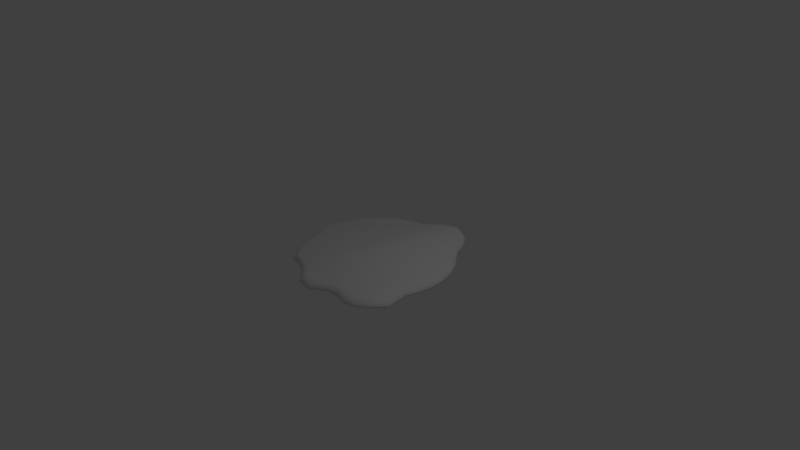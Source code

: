# Source: Spill1.blend  (saved by Blender 2.79.0; exported with 4.5.12 LTS)
import bpy
from mathutils import Matrix  # noqa: F401  (used for matrix-valued properties, if any)

bpy.ops.wm.read_factory_settings(use_empty=True)
scene = bpy.context.scene
scene.name = 'Scene'

# ---- collections
col_collection_1 = bpy.data.collections.new('Collection 1'); scene.collection.children.link(col_collection_1)

# ---- world
world_world = bpy.data.worlds.new('World'); scene.world = world_world
world_world.color = (0.05088, 0.05088, 0.05088)
world_world.use_sun_shadow = False
world_world.sun_shadow_jitter_overblur = 0.0
world_world.cycles.sampling_method = 'MANUAL'

# ---- cameras
cam_camera = bpy.data.cameras.new('Camera')
cam_camera.clip_end = 100.0
cam_camera.lens = 35.0
cam_camera.sensor_width = 32.0
cam_camera.sensor_height = 18.0
cam_camera.ortho_scale = 7.314
cam_camera.dof.focus_distance = 0.0
cam_camera.dof.aperture_fstop = 128.0

# ---- lights
light_lamp = bpy.data.lights.new('Lamp', 'POINT')
light_lamp.transmission_factor = 0.0
light_lamp.cutoff_distance = 30.0
light_lamp.energy = 100.0
light_lamp.shadow_buffer_clip_start = 1.001
light_lamp.shadow_soft_size = 0.1
light_lamp.shadow_maximum_resolution = 0.006
light_lamp.use_absolute_resolution = True

# ---- meshes
me_circle = bpy.data.meshes.new('Circle')
me_circle.from_pydata([(-0.1026, 1.119, 0.0), (-0.218, 1.025, 0.0), (-0.438, 0.9529, 0.0), (-0.6402, 0.8315, 0.0), (-0.7732, 0.7071, 0.0), (-0.9403, 0.5556, 0.0), (-0.9667, 0.3827, 0.0), (-1.065, 0.1951, 0.0), (-1.084, 7.55e-08, 0.0), (-0.9808, -0.1951, 0.0), (-0.9239, -0.3827, 0.0), (-0.8315, -0.652, 0.0), (-0.7071, -0.8036, 0.0), (-0.5556, -0.8315, 0.0), (-0.3827, -0.9239, 0.0), (-0.1951, -1.093, 0.0), (3.258e-07, -1.112, 0.0), (0.1951, -0.9808, 0.0), (0.5294, -1.018, 0.0), (0.6945, -0.9739, 0.0), (0.846, -0.8496, 0.0), (0.9704, -0.698, 0.0), (0.9239, -0.3827, 0.0), (0.9808, -0.1951, 0.0), (1.0, 9.656e-07, 0.0), (0.9808, 0.1951, 0.0), (0.9239, 0.3827, 0.0), (0.8315, 0.5556, 0.0), (0.7071, 0.7071, 0.0), (0.6081, 0.8315, 0.0), (0.435, 1.168, 0.0), (0.1951, 1.315, 0.0), (0.5417, 0.9997, 0.0), (0.315, 1.247, 0.0), (0.006426, 1.227, 0.0), (-0.328, 0.9966, 0.0), (-0.5537, 0.8922, 0.0), (0.3662, -0.975, 0.0), (-0.218, 1.025, 0.01955), (-0.1026, 1.119, 0.01955), (-0.328, 0.9966, 0.01955), (-0.5537, 0.8922, 0.01955), (-0.438, 0.9529, 0.01955), (-0.7732, 0.7071, 0.01955), (-0.6402, 0.8315, 0.01955), (-0.9403, 0.5556, 0.01955), (-0.9667, 0.3827, 0.01955), (-1.065, 0.1951, 0.01955), (-1.084, 7.55e-08, 0.01955), (-0.9808, -0.1951, 0.01955), (-0.9239, -0.3827, 0.01955), (-0.8315, -0.652, 0.01955), (-0.7071, -0.8036, 0.01955), (-0.5556, -0.8315, 0.01955), (-0.3827, -0.9239, 0.01955), (-0.1951, -1.093, 0.01955), (3.258e-07, -1.112, 0.01955), (0.1951, -0.9808, 0.01955), (0.3662, -0.975, 0.01955), (0.6945, -0.9739, 0.01955), (0.5294, -1.018, 0.01955), (0.846, -0.8496, 0.01955), (0.9704, -0.698, 0.01955), (0.9239, -0.3827, 0.01955), (0.9808, -0.1951, 0.01955), (1.0, 9.656e-07, 0.01955), (0.9808, 0.1951, 0.01955), (0.9239, 0.3827, 0.01955), (0.8315, 0.5556, 0.01955), (0.7071, 0.7071, 0.01955), (0.6081, 0.8315, 0.01955), (0.5417, 0.9997, 0.01955), (0.315, 1.247, 0.01955), (0.435, 1.168, 0.01955), (0.006426, 1.227, 0.01955), (0.1951, 1.315, 0.01955), (-0.2143, 1.01, 0.04879), (-0.1008, 1.103, 0.04879), (-0.3225, 0.9822, 0.04879), (-0.5445, 0.8795, 0.04879), (-0.4307, 0.9392, 0.04879), (-0.7604, 0.6974, 0.04879), (-0.6296, 0.8197, 0.04879), (-0.9249, 0.5483, 0.04879), (-0.9508, 0.3783, 0.04879), (-1.047, 0.1937, 0.04879), (-1.066, 0.001807, 0.04879), (-0.9647, -0.1901, 0.04879), (-0.9087, -0.3746, 0.04879), (-0.8178, -0.6396, 0.04879), (-0.6954, -0.7887, 0.04879), (-0.5464, -0.8161, 0.04879), (-0.3763, -0.907, 0.04879), (-0.1918, -1.073, 0.04879), (0.0001565, -1.092, 0.04879), (0.1921, -0.963, 0.04879), (0.3604, -0.9573, 0.04879), (0.6834, -0.9563, 0.04879), (0.521, -0.9994, 0.04879), (0.8324, -0.8339, 0.04879), (0.9548, -0.6849, 0.04879), (0.909, -0.3746, 0.04879), (0.965, -0.1901, 0.04879), (0.9839, 0.001808, 0.04879), (0.965, 0.1937, 0.04879), (0.909, 0.3783, 0.04879), (0.8181, 0.5483, 0.04879), (0.6958, 0.6974, 0.04879), (0.5983, 0.8197, 0.04879), (0.5331, 0.9852, 0.04879), (0.3101, 1.228, 0.04879), (0.4281, 1.151, 0.04879), (0.006478, 1.208, 0.04879), (0.1921, 1.295, 0.04879), (-0.2096, 0.9915, 0.06814), (-0.09845, 1.082, 0.06814), (-0.3156, 0.9641, 0.06814), (-0.533, 0.8635, 0.06814), (-0.4215, 0.922, 0.06814), (-0.7443, 0.6852, 0.06814), (-0.6162, 0.805, 0.06814), (-0.9054, 0.5392, 0.06814), (-0.9308, 0.3727, 0.06814), (-1.025, 0.192, 0.06814), (-1.044, 0.004086, 0.06814), (-0.9443, -0.1838, 0.06814), (-0.8895, -0.3645, 0.06814), (-0.8005, -0.6239, 0.06814), (-0.6807, -0.7699, 0.06814), (-0.5348, -0.7968, 0.06814), (-0.3682, -0.8858, 0.06814), (-0.1876, -1.049, 0.06814), (0.0003535, -1.067, 0.06814), (0.1883, -0.9406, 0.06814), (0.353, -0.935, 0.06814), (0.6693, -0.934, 0.06814), (0.5103, -0.9762, 0.06814), (0.8153, -0.8142, 0.06814), (0.935, -0.6683, 0.06814), (0.8902, -0.3645, 0.06814), (0.945, -0.1838, 0.06814), (0.9636, 0.004087, 0.06814), (0.945, 0.192, 0.06814), (0.8902, 0.3727, 0.06814), (0.8012, 0.5392, 0.06814), (0.6814, 0.6852, 0.06814), (0.586, 0.805, 0.06814), (0.5222, 0.967, 0.06814), (0.3038, 1.205, 0.06814), (0.4193, 1.129, 0.06814), (0.006543, 1.185, 0.06814), (0.1883, 1.27, 0.06814), (-0.204, 0.969, 0.08746), (-0.0957, 1.057, 0.08746), (-0.3073, 0.9423, 0.08746), (-0.5191, 0.8443, 0.08746), (-0.4105, 0.9013, 0.08746), (-0.7251, 0.6705, 0.08746), (-0.6003, 0.7873, 0.08746), (-0.882, 0.5283, 0.08746), (-0.9068, 0.366, 0.08746), (-0.999, 0.1899, 0.08746), (-1.017, 0.006813, 0.08746), (-0.92, -0.1763, 0.08746), (-0.8666, -0.3524, 0.08746), (-0.7799, -0.6052, 0.08746), (-0.6631, -0.7474, 0.08746), (-0.5209, -0.7736, 0.08746), (-0.3586, -0.8604, 0.08746), (-0.1825, -1.019, 0.08746), (0.0005893, -1.037, 0.08746), (0.1837, -0.9138, 0.08746), (0.3443, -0.9083, 0.08746), (0.6525, -0.9073, 0.08746), (0.4975, -0.9485, 0.08746), (0.7947, -0.7906, 0.08746), (0.9114, -0.6484, 0.08746), (0.8678, -0.3524, 0.08746), (0.9212, -0.1763, 0.08746), (0.9392, 0.006814, 0.08746), (0.9212, 0.1899, 0.08746), (0.8678, 0.366, 0.08746), (0.781, 0.5283, 0.08746), (0.6643, 0.6705, 0.08746), (0.5713, 0.7873, 0.08746), (0.5091, 0.9452, 0.08746), (0.2963, 1.177, 0.08746), (0.4089, 1.103, 0.08746), (0.006621, 1.158, 0.08746), (0.1837, 1.241, 0.08746)], [], [(1, 0, 34, 31, 33, 30, 32, 29, 28, 27, 26, 25, 24, 23, 22, 21, 20, 19, 18, 37, 17, 16, 15, 14, 13, 12, 11, 10, 9, 8, 7, 6, 5, 4, 3, 36, 2, 35), (64, 65, 103, 102), (34, 0, 39, 74), (21, 22, 63, 62), (8, 9, 49, 48), (35, 2, 42, 40), (22, 23, 64, 63), (9, 10, 50, 49), (36, 3, 44, 41), (23, 24, 65, 64), (10, 11, 51, 50), (37, 18, 60, 58), (24, 25, 66, 65), (11, 12, 52, 51), (25, 26, 67, 66), (12, 13, 53, 52), (26, 27, 68, 67), (13, 14, 54, 53), (0, 1, 38, 39), (27, 28, 69, 68), (14, 15, 55, 54), (1, 35, 40, 38), (28, 29, 70, 69), (15, 16, 56, 55), (2, 36, 41, 42), (29, 32, 71, 70), (16, 17, 57, 56), (3, 4, 43, 44), (30, 33, 72, 73), (17, 37, 58, 57), (4, 5, 45, 43), (31, 34, 74, 75), (18, 19, 59, 60), (5, 6, 46, 45), (32, 30, 73, 71), (19, 20, 61, 59), (6, 7, 47, 46), (33, 31, 75, 72), (20, 21, 62, 61), (7, 8, 48, 47), (92, 93, 131, 130), (50, 51, 89, 88), (58, 60, 98, 96), (65, 66, 104, 103), (51, 52, 90, 89), (66, 67, 105, 104), (52, 53, 91, 90), (67, 68, 106, 105), (53, 54, 92, 91), (39, 38, 76, 77), (68, 69, 107, 106), (54, 55, 93, 92), (38, 40, 78, 76), (69, 70, 108, 107), (55, 56, 94, 93), (42, 41, 79, 80), (70, 71, 109, 108), (56, 57, 95, 94), (44, 43, 81, 82), (73, 72, 110, 111), (57, 58, 96, 95), (43, 45, 83, 81), (75, 74, 112, 113), (60, 59, 97, 98), (45, 46, 84, 83), (71, 73, 111, 109), (59, 61, 99, 97), (46, 47, 85, 84), (72, 75, 113, 110), (61, 62, 100, 99), (47, 48, 86, 85), (74, 39, 77, 112), (62, 63, 101, 100), (48, 49, 87, 86), (40, 42, 80, 78), (63, 64, 102, 101), (49, 50, 88, 87), (41, 44, 82, 79), (121, 122, 160, 159), (76, 78, 116, 114), (107, 108, 146, 145), (93, 94, 132, 131), (80, 79, 117, 118), (108, 109, 147, 146), (94, 95, 133, 132), (82, 81, 119, 120), (111, 110, 148, 149), (95, 96, 134, 133), (81, 83, 121, 119), (113, 112, 150, 151), (98, 97, 135, 136), (83, 84, 122, 121), (109, 111, 149, 147), (97, 99, 137, 135), (84, 85, 123, 122), (110, 113, 151, 148), (99, 100, 138, 137), (85, 86, 124, 123), (112, 77, 115, 150), (100, 101, 139, 138), (86, 87, 125, 124), (78, 80, 118, 116), (101, 102, 140, 139), (87, 88, 126, 125), (79, 82, 120, 117), (102, 103, 141, 140), (88, 89, 127, 126), (96, 98, 136, 134), (103, 104, 142, 141), (89, 90, 128, 127), (104, 105, 143, 142), (90, 91, 129, 128), (105, 106, 144, 143), (91, 92, 130, 129), (77, 76, 114, 115), (106, 107, 145, 144), (152, 154, 156, 155, 158, 157, 159, 160, 161, 162, 163, 164, 165, 166, 167, 168, 169, 170, 171, 172, 174, 173, 175, 176, 177, 178, 179, 180, 181, 182, 183, 184, 185, 187, 186, 189, 188, 153), (147, 149, 187, 185), (135, 137, 175, 173), (122, 123, 161, 160), (148, 151, 189, 186), (137, 138, 176, 175), (123, 124, 162, 161), (150, 115, 153, 188), (138, 139, 177, 176), (124, 125, 163, 162), (116, 118, 156, 154), (139, 140, 178, 177), (125, 126, 164, 163), (117, 120, 158, 155), (140, 141, 179, 178), (126, 127, 165, 164), (134, 136, 174, 172), (141, 142, 180, 179), (127, 128, 166, 165), (142, 143, 181, 180), (128, 129, 167, 166), (143, 144, 182, 181), (129, 130, 168, 167), (115, 114, 152, 153), (144, 145, 183, 182), (130, 131, 169, 168), (114, 116, 154, 152), (145, 146, 184, 183), (131, 132, 170, 169), (118, 117, 155, 156), (146, 147, 185, 184), (132, 133, 171, 170), (120, 119, 157, 158), (149, 148, 186, 187), (133, 134, 172, 171), (119, 121, 159, 157), (151, 150, 188, 189), (136, 135, 173, 174)])
me_circle.polygons.foreach_set('use_smooth', [True] * 154)
_uv = me_circle.uv_layers.new(name='UVMap')
_uv.uv.foreach_set('vector', [0.1645, 0.5873, 0.1278, 0.5932, 0.09081, 0.6029, 0.03921, 0.5972, 0.02222, 0.565, 0.006625, 0.5303, 0.005268, 0.4767, 0.01256, 0.4288, 0.007254, 0.3864, 0.0, 0.3343, 0.002306, 0.2816, 0.01408, 0.2305, 0.03488, 0.1828, 0.0639, 0.1404, 0.1, 0.1049, 0.1303, 0.02568, 0.1763, 0.007831, 0.2246, 0.0, 0.2655, 0.01263, 0.2949, 0.04501, 0.3323, 0.06724, 0.3908, 0.06378, 0.43, 0.0951, 0.4486, 0.16, 0.4738, 0.2052, 0.5026, 0.2325, 0.5099, 0.2846, 0.4952, 0.3595, 0.4835, 0.4107, 0.4807, 0.47, 0.4516, 0.5124, 0.4067, 0.5422, 0.379, 0.5784, 0.3239, 0.5904, 0.2795, 0.6008, 0.2533, 0.6029, 0.2208, 0.601, 0.1917, 0.5959, 0.5963, 1.0, 0.59, 0.9568, 0.5977, 0.9541, 0.6039, 0.9966, 0.5171, 0.9383, 0.5175, 0.8977, 0.5222, 0.8976, 0.5218, 0.9382, 0.6044, 0.6357, 0.6044, 0.5553, 0.6092, 0.5556, 0.6092, 0.6361, 0.5509, 0.9562, 0.5499, 0.8975, 0.5547, 0.8975, 0.5557, 0.9563, 0.5144, 0.8292, 0.5122, 0.7984, 0.5169, 0.7982, 0.5191, 0.8291, 3.712e-09, 0.6941, 9.279e-09, 0.646, 0.004869, 0.646, 0.004869, 0.6941, 0.5499, 0.8975, 0.5474, 0.8478, 0.5521, 0.8478, 0.5547, 0.8975, 0.5105, 0.7635, 0.5099, 0.7351, 0.5146, 0.735, 0.5153, 0.7634, 9.279e-09, 0.646, 0.0, 0.6029, 0.004869, 0.6029, 0.004869, 0.646, 0.5474, 0.8478, 0.5441, 0.7747, 0.5489, 0.7747, 0.5521, 0.8478, 0.01215, 0.6393, 0.01215, 0.6036, 0.01689, 0.6029, 0.01689, 0.6385, 0.5852, 0.9569, 0.5805, 0.9086, 0.5853, 0.9085, 0.59, 0.9568, 0.5441, 0.7747, 0.545, 0.722, 0.5498, 0.7221, 0.5489, 0.7747, 0.5805, 0.9086, 0.5775, 0.8571, 0.5823, 0.857, 0.5853, 0.9085, 0.545, 0.722, 0.5499, 0.6919, 0.5547, 0.6919, 0.5498, 0.7221, 0.5775, 0.8571, 0.5763, 0.8044, 0.5811, 0.8043, 0.5823, 0.857, 0.5499, 0.6919, 0.5541, 0.6444, 0.5589, 0.6444, 0.5547, 0.6919, 0.5175, 0.8977, 0.5171, 0.8577, 0.5219, 0.8576, 0.5222, 0.8976, 0.5763, 0.8044, 0.5771, 0.7526, 0.5818, 0.7525, 0.5811, 0.8043, 0.5541, 0.6444, 0.5569, 0.5779, 0.5617, 0.5779, 0.5589, 0.6444, 0.5171, 0.8577, 0.5144, 0.8292, 0.5191, 0.8291, 0.5219, 0.8576, 0.5771, 0.7526, 0.5775, 0.7104, 0.5823, 0.7103, 0.5818, 0.7525, 0.5569, 0.5779, 0.5637, 0.5427, 0.5685, 0.5427, 0.5617, 0.5779, 0.5122, 0.7984, 0.5105, 0.7635, 0.5153, 0.7634, 0.5169, 0.7982, 0.5775, 0.7104, 0.5755, 0.6622, 0.5802, 0.6621, 0.5823, 0.7103, 0.6405, 0.5427, 0.6405, 0.6037, 0.6357, 0.6037, 0.6357, 0.5427, 0.5099, 0.7351, 0.5101, 0.6866, 0.5149, 0.6865, 0.5146, 0.735, 0.575, 0.6087, 0.5776, 0.5745, 0.5824, 0.5744, 0.5798, 0.6086, 0.6405, 0.6037, 0.6405, 0.635, 0.6357, 0.635, 0.6357, 0.6037, 0.5101, 0.6866, 0.5102, 0.6264, 0.515, 0.6263, 0.5149, 0.6865, 0.5203, 0.9933, 0.5171, 0.9383, 0.5218, 0.9382, 0.525, 0.9932, 0.6454, 0.5427, 0.6454, 0.5806, 0.6405, 0.5806, 0.6405, 0.5427, 0.02959, 0.6038, 0.02959, 0.6376, 0.02487, 0.6367, 0.02487, 0.6029, 0.5755, 0.6622, 0.575, 0.6087, 0.5798, 0.6086, 0.5802, 0.6621, 0.6454, 0.5806, 0.6454, 0.6326, 0.6405, 0.6326, 0.6405, 0.5806, 0.5162, 0.5936, 0.5203, 0.5428, 0.525, 0.5427, 0.521, 0.5935, 0.5776, 0.5745, 0.5805, 0.5428, 0.5853, 0.5427, 0.5824, 0.5744, 0.6454, 0.6326, 0.6454, 0.6853, 0.6405, 0.6853, 0.6405, 0.6326, 0.5565, 0.9955, 0.5509, 0.9562, 0.5557, 0.9563, 0.5613, 0.9955, 0.5667, 0.6471, 0.5695, 0.5817, 0.575, 0.5864, 0.5723, 0.6505, 0.5521, 0.8478, 0.5489, 0.7747, 0.5569, 0.7753, 0.5601, 0.8472, 0.01689, 0.6385, 0.01689, 0.6029, 0.02487, 0.607, 0.02487, 0.6421, 0.59, 0.9568, 0.5853, 0.9085, 0.5931, 0.9066, 0.5977, 0.9541, 0.5489, 0.7747, 0.5498, 0.7221, 0.5577, 0.7235, 0.5569, 0.7753, 0.5853, 0.9085, 0.5823, 0.857, 0.5901, 0.856, 0.5931, 0.9066, 0.5132, 0.2119, 0.5425, 0.187, 0.5467, 0.1923, 0.5178, 0.2168, 0.5823, 0.857, 0.5811, 0.8043, 0.589, 0.8041, 0.5901, 0.856, 0.5547, 0.6919, 0.5589, 0.6444, 0.5667, 0.6471, 0.5626, 0.6939, 0.5222, 0.8976, 0.5219, 0.8576, 0.5297, 0.8559, 0.5301, 0.8953, 0.5811, 0.8043, 0.5818, 0.7525, 0.5897, 0.7531, 0.589, 0.8041, 0.5589, 0.6444, 0.5617, 0.5779, 0.5695, 0.5817, 0.5667, 0.6471, 0.5219, 0.8576, 0.5191, 0.8291, 0.527, 0.8279, 0.5297, 0.8559, 0.5818, 0.7525, 0.5823, 0.7103, 0.5902, 0.7116, 0.5897, 0.7531, 0.588, 0.08669, 0.6278, 0.05814, 0.6306, 0.06554, 0.5914, 0.09363, 0.5169, 0.7982, 0.5153, 0.7634, 0.5232, 0.7633, 0.5249, 0.7975, 0.5823, 0.7103, 0.5802, 0.6621, 0.5881, 0.6642, 0.5902, 0.7116, 0.6357, 0.5427, 0.6357, 0.6037, 0.6284, 0.6068, 0.6284, 0.5468, 0.5146, 0.735, 0.5149, 0.6865, 0.5228, 0.6876, 0.5226, 0.7353, 0.5798, 0.6086, 0.5824, 0.5744, 0.5902, 0.5779, 0.5877, 0.6116, 0.6862, 0.0613, 0.7238, 0.04103, 0.7251, 0.04871, 0.688, 0.06865, 0.5149, 0.6865, 0.515, 0.6263, 0.5229, 0.6283, 0.5228, 0.6876, 0.525, 0.9932, 0.5218, 0.9382, 0.5297, 0.9352, 0.5328, 0.9893, 0.7538, 0.01151, 0.7949, 0.0, 0.795, 0.00835, 0.7546, 0.01968, 0.515, 0.6263, 0.521, 0.5935, 0.5288, 0.5961, 0.5229, 0.6283, 0.5802, 0.6621, 0.5798, 0.6086, 0.5877, 0.6116, 0.5881, 0.6642, 0.7949, 0.0, 0.843, 0.007139, 0.8423, 0.01537, 0.795, 0.00835, 0.521, 0.5935, 0.525, 0.5427, 0.5328, 0.5461, 0.5288, 0.5961, 0.5824, 0.5744, 0.5853, 0.5427, 0.5931, 0.5467, 0.5902, 0.5779, 0.843, 0.007139, 0.8886, 0.02341, 0.8871, 0.03138, 0.8423, 0.01537, 0.5613, 0.9955, 0.5557, 0.9563, 0.5636, 0.9539, 0.569, 0.9925, 0.5218, 0.9382, 0.5222, 0.8976, 0.5301, 0.8953, 0.5297, 0.9352, 0.6092, 0.6361, 0.6092, 0.5556, 0.617, 0.5524, 0.617, 0.6315, 0.5557, 0.9563, 0.5547, 0.8975, 0.5626, 0.8961, 0.5636, 0.9539, 0.5191, 0.8291, 0.5169, 0.7982, 0.5249, 0.7975, 0.527, 0.8279, 0.004869, 0.6941, 0.004869, 0.646, 0.01215, 0.6477, 0.01215, 0.6951, 0.5547, 0.8975, 0.5521, 0.8478, 0.5601, 0.8472, 0.5626, 0.8961, 0.5153, 0.7634, 0.5146, 0.735, 0.5226, 0.7353, 0.5232, 0.7633, 0.5287, 0.631, 0.5345, 0.5995, 0.5403, 0.6036, 0.5347, 0.6343, 0.5297, 0.8559, 0.527, 0.8279, 0.5327, 0.8264, 0.5354, 0.8539, 0.5897, 0.7531, 0.5902, 0.7116, 0.5958, 0.7133, 0.5954, 0.754, 0.5914, 0.09363, 0.6306, 0.06554, 0.6339, 0.07294, 0.5956, 0.1004, 0.5249, 0.7975, 0.5232, 0.7633, 0.529, 0.7632, 0.5306, 0.7967, 0.5902, 0.7116, 0.5881, 0.6642, 0.5938, 0.6669, 0.5958, 0.7133, 0.6306, 0.06554, 0.688, 0.06865, 0.6901, 0.07599, 0.6339, 0.07294, 0.5226, 0.7353, 0.5228, 0.6876, 0.5286, 0.6891, 0.5283, 0.7358, 0.5877, 0.6116, 0.5902, 0.5779, 0.5959, 0.5824, 0.5934, 0.6154, 0.688, 0.06865, 0.7251, 0.04871, 0.7264, 0.05646, 0.6901, 0.07599, 0.5228, 0.6876, 0.5229, 0.6283, 0.5287, 0.631, 0.5286, 0.6891, 0.5328, 0.9893, 0.5297, 0.9352, 0.5353, 0.9315, 0.5384, 0.9845, 0.7546, 0.01968, 0.795, 0.00835, 0.7949, 0.01694, 0.7553, 0.02803, 0.5229, 0.6283, 0.5288, 0.5961, 0.5345, 0.5995, 0.5287, 0.631, 0.5881, 0.6642, 0.5877, 0.6116, 0.5934, 0.6154, 0.5938, 0.6669, 0.795, 0.00835, 0.8423, 0.01537, 0.8412, 0.02382, 0.7949, 0.01694, 0.5288, 0.5961, 0.5328, 0.5461, 0.5384, 0.5505, 0.5345, 0.5995, 0.5902, 0.5779, 0.5931, 0.5467, 0.5987, 0.5519, 0.5959, 0.5824, 0.8423, 0.01537, 0.8871, 0.03138, 0.8851, 0.03949, 0.8412, 0.02382, 0.569, 0.9925, 0.5636, 0.9539, 0.5692, 0.9509, 0.5746, 0.9887, 0.5297, 0.9352, 0.5301, 0.8953, 0.5357, 0.8924, 0.5353, 0.9315, 0.617, 0.6315, 0.617, 0.5524, 0.6226, 0.548, 0.6226, 0.6255, 0.5636, 0.9539, 0.5626, 0.8961, 0.5682, 0.8943, 0.5692, 0.9509, 0.527, 0.8279, 0.5249, 0.7975, 0.5306, 0.7967, 0.5327, 0.8264, 0.9156, 0.1024, 0.9505, 0.1342, 0.9472, 0.1402, 0.913, 0.1091, 0.5626, 0.8961, 0.5601, 0.8472, 0.5658, 0.8464, 0.5682, 0.8943, 0.5232, 0.7633, 0.5226, 0.7353, 0.5283, 0.7358, 0.529, 0.7632, 0.9505, 0.1342, 0.9783, 0.1723, 0.9744, 0.1774, 0.9472, 0.1402, 0.5601, 0.8472, 0.5569, 0.7753, 0.5627, 0.776, 0.5658, 0.8464, 0.7251, 0.04871, 0.7546, 0.01968, 0.7553, 0.02803, 0.7264, 0.05646, 0.5977, 0.9541, 0.5931, 0.9066, 0.5987, 0.9043, 0.6032, 0.9508, 0.5099, 0.2636, 0.5178, 0.2168, 0.5235, 0.2211, 0.5157, 0.2669, 0.5931, 0.9066, 0.5901, 0.856, 0.5958, 0.8547, 0.5987, 0.9043, 0.5178, 0.2168, 0.5467, 0.1923, 0.5517, 0.1971, 0.5235, 0.2211, 0.5901, 0.856, 0.589, 0.8041, 0.5947, 0.8039, 0.5958, 0.8547, 0.5467, 0.1923, 0.5722, 0.1518, 0.5767, 0.1574, 0.5517, 0.1971, 0.5301, 0.8953, 0.5297, 0.8559, 0.5354, 0.8539, 0.5357, 0.8924, 0.589, 0.8041, 0.5897, 0.7531, 0.5954, 0.754, 0.5947, 0.8039, 0.8417, 0.5293, 0.8161, 0.5367, 0.7887, 0.541, 0.7582, 0.5427, 0.7336, 0.5409, 0.6922, 0.532, 0.6408, 0.5218, 0.6154, 0.4907, 0.5737, 0.4652, 0.5471, 0.429, 0.5454, 0.3782, 0.5352, 0.3345, 0.5227, 0.2703, 0.5303, 0.2257, 0.5578, 0.2024, 0.5821, 0.1637, 0.6005, 0.1082, 0.6379, 0.08137, 0.6927, 0.08434, 0.728, 0.06531, 0.7562, 0.03761, 0.7947, 0.0268, 0.8399, 0.0335, 0.8827, 0.04877, 0.9098, 0.1166, 0.9432, 0.1469, 0.9697, 0.1832, 0.9884, 0.224, 0.9987, 0.2678, 1.0, 0.3128, 0.9924, 0.3574, 0.9867, 0.3937, 0.9928, 0.4347, 0.9907, 0.4806, 0.9755, 0.5103, 0.9591, 0.5378, 0.9106, 0.5427, 0.8761, 0.5344, 0.5938, 0.6669, 0.5934, 0.6154, 0.5992, 0.62, 0.5997, 0.6702, 0.7949, 0.01694, 0.8412, 0.02382, 0.8399, 0.0335, 0.7947, 0.0268, 0.5345, 0.5995, 0.5384, 0.5505, 0.5441, 0.5559, 0.5403, 0.6036, 0.5959, 0.5824, 0.5987, 0.5519, 0.6044, 0.5581, 0.6017, 0.5879, 0.8412, 0.02382, 0.8851, 0.03949, 0.8827, 0.04877, 0.8399, 0.0335, 0.568, 0.4669, 0.5408, 0.4296, 0.5471, 0.429, 0.5737, 0.4652, 0.5353, 0.9315, 0.5357, 0.8924, 0.5415, 0.889, 0.5411, 0.9271, 0.6226, 0.6255, 0.6226, 0.548, 0.6284, 0.5427, 0.6284, 0.6182, 0.5692, 0.9509, 0.5682, 0.8943, 0.5741, 0.8921, 0.575, 0.9472, 0.5327, 0.8264, 0.5306, 0.7967, 0.5365, 0.7957, 0.5386, 0.8247, 0.913, 0.1091, 0.9472, 0.1402, 0.9432, 0.1469, 0.9098, 0.1166, 0.5682, 0.8943, 0.5658, 0.8464, 0.5717, 0.8454, 0.5741, 0.8921, 0.529, 0.7632, 0.5283, 0.7358, 0.5343, 0.7364, 0.5349, 0.7631, 0.9472, 0.1402, 0.9744, 0.1774, 0.9697, 0.1832, 0.9432, 0.1469, 0.5658, 0.8464, 0.5627, 0.776, 0.5686, 0.7768, 0.5717, 0.8454, 0.7264, 0.05646, 0.7553, 0.02803, 0.7562, 0.03761, 0.728, 0.06531, 0.9744, 0.1774, 0.9937, 0.2193, 0.9884, 0.224, 0.9697, 0.1832, 0.5157, 0.2669, 0.5235, 0.2211, 0.5303, 0.2257, 0.5227, 0.2703, 0.5987, 0.9043, 0.5958, 0.8547, 0.6016, 0.8532, 0.6044, 0.9015, 0.5235, 0.2211, 0.5517, 0.1971, 0.5578, 0.2024, 0.5303, 0.2257, 0.5958, 0.8547, 0.5947, 0.8039, 0.6005, 0.8037, 0.6016, 0.8532, 0.5517, 0.1971, 0.5767, 0.1574, 0.5821, 0.1637, 0.5578, 0.2024, 0.5357, 0.8924, 0.5354, 0.8539, 0.5412, 0.8515, 0.5415, 0.889, 0.5947, 0.8039, 0.5954, 0.754, 0.6012, 0.755, 0.6005, 0.8037, 0.5767, 0.1574, 0.5956, 0.1004, 0.6005, 0.1082, 0.5821, 0.1637, 0.5354, 0.8539, 0.5327, 0.8264, 0.5386, 0.8247, 0.5412, 0.8515, 0.5954, 0.754, 0.5958, 0.7133, 0.6016, 0.7154, 0.6012, 0.755, 0.5956, 0.1004, 0.6339, 0.07294, 0.6379, 0.08137, 0.6005, 0.1082, 0.5306, 0.7967, 0.529, 0.7632, 0.5349, 0.7631, 0.5365, 0.7957, 0.5958, 0.7133, 0.5938, 0.6669, 0.5997, 0.6702, 0.6016, 0.7154, 0.6339, 0.07294, 0.6901, 0.07599, 0.6927, 0.08434, 0.6379, 0.08137, 0.5283, 0.7358, 0.5286, 0.6891, 0.5346, 0.6909, 0.5343, 0.7364, 0.5934, 0.6154, 0.5959, 0.5824, 0.6017, 0.5879, 0.5992, 0.62, 0.6901, 0.07599, 0.7264, 0.05646, 0.728, 0.06531, 0.6927, 0.08434, 0.5286, 0.6891, 0.5287, 0.631, 0.5347, 0.6343, 0.5346, 0.6909, 0.5384, 0.9845, 0.5353, 0.9315, 0.5411, 0.9271, 0.5441, 0.9788, 0.7553, 0.02803, 0.7949, 0.01694, 0.7947, 0.0268, 0.7562, 0.03761])
me_circle.use_remesh_preserve_volume = False
me_circle.use_remesh_preserve_attributes = False
me_circle.use_mirror_vertex_groups = False
me_circle.update()

# ---- objects
ob_circle = bpy.data.objects.new('Circle', me_circle)
ob_lamp = bpy.data.objects.new('Lamp', light_lamp)
ob_camera = bpy.data.objects.new('Camera', cam_camera)

# ---- transforms, parenting, visibility, modifiers, constraints
ob_circle.location = (0.1668, 0.0, 0.0)
ob_circle.lineart.crease_threshold = 0.0
ob_lamp.location = (4.076, 1.005, 5.904)
ob_lamp.rotation_euler = (0.6503, 0.05522, 1.866)
ob_lamp.lock_rotations_4d = False
ob_lamp.empty_display_type = 'ARROWS'
ob_lamp.color = (0.0, 0.0, 0.0, 0.0)
ob_lamp.lineart.crease_threshold = 0.0
ob_camera.location = (7.481, -6.508, 5.344)
ob_camera.rotation_euler = (1.109, 0.0, 0.8149)
ob_camera.lock_rotations_4d = False
ob_camera.empty_display_type = 'ARROWS'
ob_camera.color = (0.0, 0.0, 0.0, 0.0)
ob_camera.display_type = 'WIRE'
ob_camera.lineart.crease_threshold = 0.0

# ---- collection membership
col_collection_1.objects.link(ob_circle)
col_collection_1.objects.link(ob_lamp)
col_collection_1.objects.link(ob_camera)

# ---- scene / render settings (as saved in the file)
scene.camera = ob_camera
scene.frame_start = 1; scene.frame_end = 250; scene.frame_set(1)
scene.render.engine = 'BLENDER_EEVEE_NEXT'
scene.render.resolution_percentage = 50
scene.render.dither_intensity = 0.0
scene.cycles.use_denoising = False
scene.cycles.samples = 128
scene.cycles.sampling_pattern = 'TABULATED_SOBOL'
scene.cycles.use_adaptive_sampling = False
scene.cycles.use_light_tree = False
scene.cycles.blur_glossy = 0.0
scene.cycles.sample_clamp_indirect = 0.0
scene.view_settings.view_transform = 'Standard'
bpy.context.view_layer.update()
